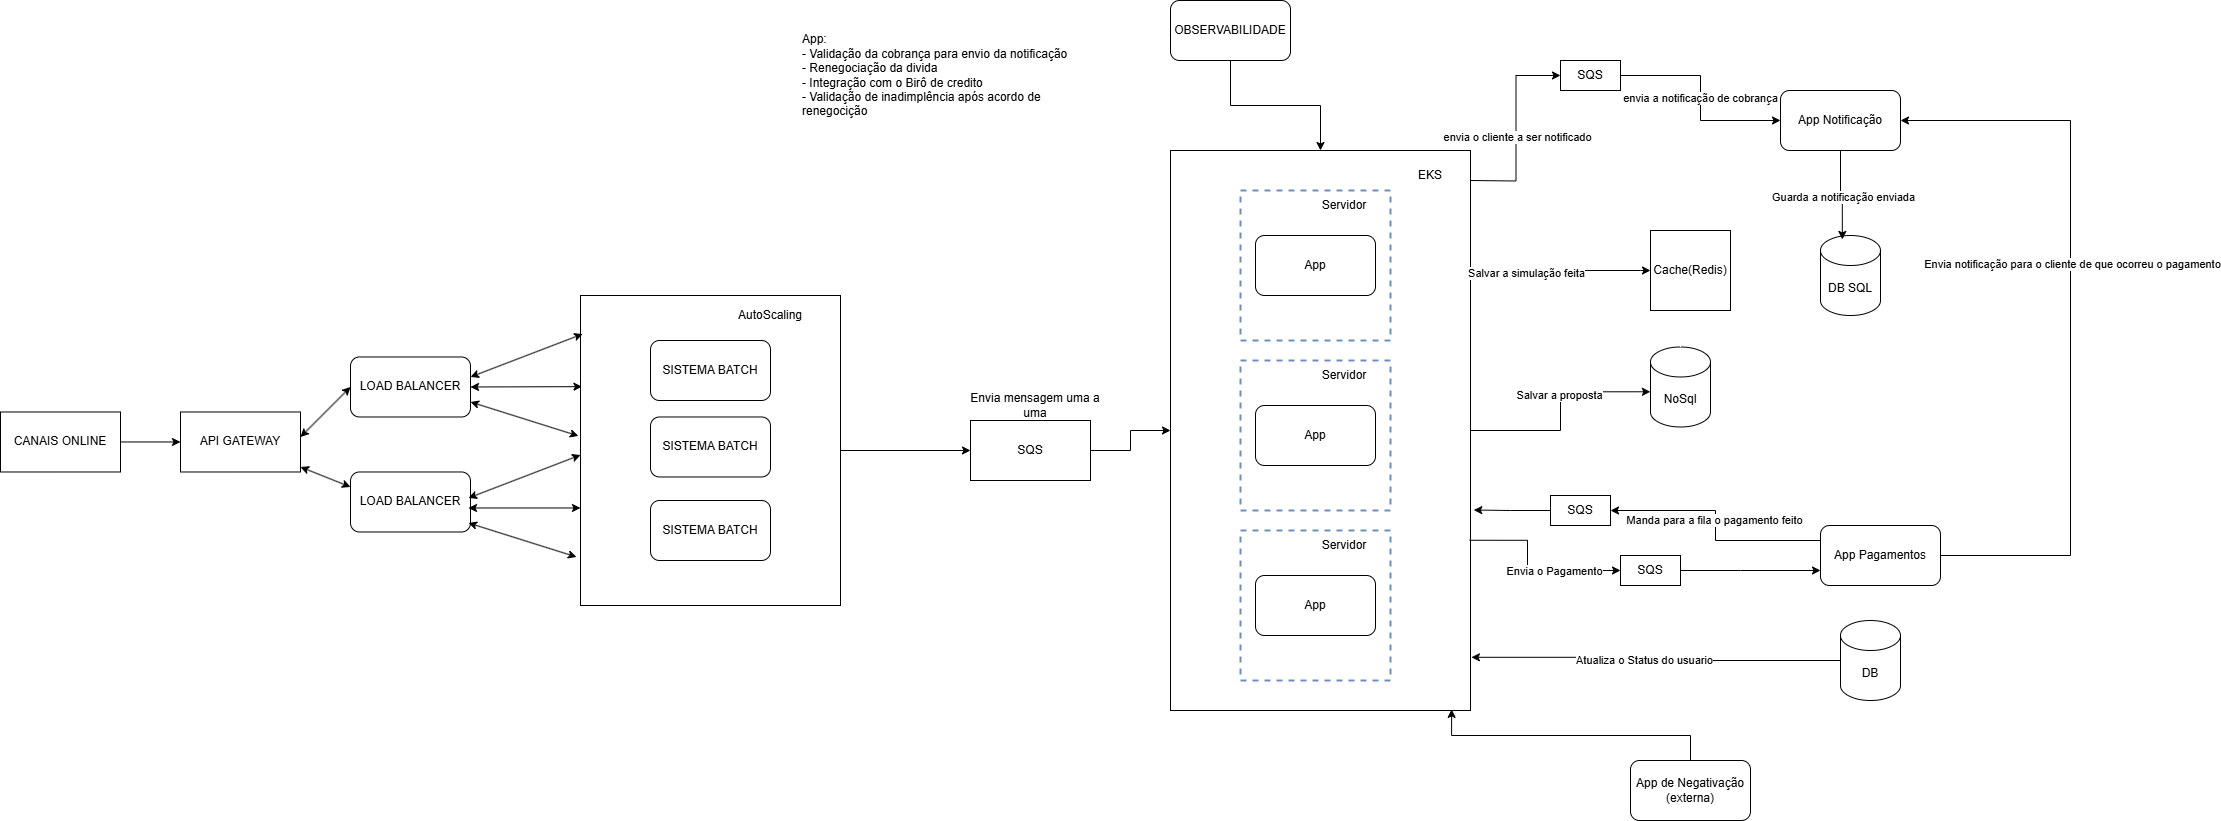

The diagram above was exported from draw.io. Its source (the exported page's mxGraphModel, read from the mxfile embedded in the PNG):
<mxGraphModel dx="2253" dy="791" grid="1" gridSize="10" guides="1" tooltips="1" connect="1" arrows="1" fold="1" page="1" pageScale="1" pageWidth="827" pageHeight="1169" math="0" shadow="0">
  <root>
    <mxCell id="0" />
    <mxCell id="1" parent="0" />
    <mxCell id="F15YrM2AGAAVmxcxlTye-29" style="edgeStyle=orthogonalEdgeStyle;rounded=0;orthogonalLoop=1;jettySize=auto;html=1;exitX=0.997;exitY=0.696;exitDx=0;exitDy=0;entryX=0;entryY=0.5;entryDx=0;entryDy=0;exitPerimeter=0;" parent="1" source="F15YrM2AGAAVmxcxlTye-3" target="xDGrPcTtUuDqnkL59KYh-21" edge="1">
      <mxGeometry relative="1" as="geometry">
        <mxPoint x="707" y="510" as="sourcePoint" />
        <mxPoint x="827" y="580" as="targetPoint" />
        <Array as="points">
          <mxPoint x="757" y="550" />
          <mxPoint x="757" y="580" />
        </Array>
      </mxGeometry>
    </mxCell>
    <mxCell id="F15YrM2AGAAVmxcxlTye-30" value="Envia o Pagamento" style="edgeLabel;html=1;align=center;verticalAlign=middle;resizable=0;points=[];" parent="F15YrM2AGAAVmxcxlTye-29" vertex="1" connectable="0">
      <mxGeometry x="0.2675" y="-2" relative="1" as="geometry">
        <mxPoint y="-2" as="offset" />
      </mxGeometry>
    </mxCell>
    <mxCell id="F15YrM2AGAAVmxcxlTye-3" value="" style="rounded=0;whiteSpace=wrap;html=1;fillColor=none;fillStyle=auto;gradientColor=none;" parent="1" vertex="1">
      <mxGeometry x="400" y="160" width="300" height="560" as="geometry" />
    </mxCell>
    <mxCell id="xDGrPcTtUuDqnkL59KYh-9" style="edgeStyle=orthogonalEdgeStyle;rounded=0;orthogonalLoop=1;jettySize=auto;html=1;entryX=0;entryY=0.5;entryDx=0;entryDy=0;" parent="1" target="xDGrPcTtUuDqnkL59KYh-8" edge="1">
      <mxGeometry relative="1" as="geometry">
        <mxPoint x="700" y="190" as="sourcePoint" />
      </mxGeometry>
    </mxCell>
    <mxCell id="xDGrPcTtUuDqnkL59KYh-11" value="envia o cliente a ser notificado" style="edgeLabel;html=1;align=center;verticalAlign=middle;resizable=0;points=[];" parent="xDGrPcTtUuDqnkL59KYh-9" vertex="1" connectable="0">
      <mxGeometry x="-0.0786" y="-1" relative="1" as="geometry">
        <mxPoint as="offset" />
      </mxGeometry>
    </mxCell>
    <mxCell id="xDGrPcTtUuDqnkL59KYh-27" style="edgeStyle=orthogonalEdgeStyle;rounded=0;orthogonalLoop=1;jettySize=auto;html=1;entryX=0;entryY=0.5;entryDx=0;entryDy=0;" parent="1" target="xDGrPcTtUuDqnkL59KYh-26" edge="1">
      <mxGeometry relative="1" as="geometry">
        <mxPoint x="820" y="420" as="targetPoint" />
        <mxPoint x="700" y="418" as="sourcePoint" />
        <Array as="points">
          <mxPoint x="700" y="280" />
          <mxPoint x="870" y="280" />
        </Array>
      </mxGeometry>
    </mxCell>
    <mxCell id="xDGrPcTtUuDqnkL59KYh-28" value="Salvar a simulação feita" style="edgeLabel;html=1;align=center;verticalAlign=middle;resizable=0;points=[];" parent="xDGrPcTtUuDqnkL59KYh-27" vertex="1" connectable="0">
      <mxGeometry x="-0.1515" y="-1" relative="1" as="geometry">
        <mxPoint x="54" y="-1" as="offset" />
      </mxGeometry>
    </mxCell>
    <mxCell id="xDGrPcTtUuDqnkL59KYh-4" value="" style="whiteSpace=wrap;html=1;aspect=fixed;fillColor=none;strokeColor=#6c8ebf;fillStyle=solid;gradientColor=default;dashed=1;strokeWidth=2;" parent="1" vertex="1">
      <mxGeometry x="470" y="200" width="150" height="150" as="geometry" />
    </mxCell>
    <mxCell id="xDGrPcTtUuDqnkL59KYh-5" value="Servidor" style="text;html=1;align=center;verticalAlign=middle;whiteSpace=wrap;rounded=0;" parent="1" vertex="1">
      <mxGeometry x="544" y="200" width="60" height="30" as="geometry" />
    </mxCell>
    <mxCell id="xDGrPcTtUuDqnkL59KYh-7" value="App Notificação" style="rounded=1;whiteSpace=wrap;html=1;" parent="1" vertex="1">
      <mxGeometry x="1010" y="100" width="120" height="60" as="geometry" />
    </mxCell>
    <mxCell id="xDGrPcTtUuDqnkL59KYh-15" style="edgeStyle=orthogonalEdgeStyle;rounded=0;orthogonalLoop=1;jettySize=auto;html=1;exitX=1;exitY=0.5;exitDx=0;exitDy=0;entryX=0;entryY=0.5;entryDx=0;entryDy=0;" parent="1" source="xDGrPcTtUuDqnkL59KYh-8" target="xDGrPcTtUuDqnkL59KYh-7" edge="1">
      <mxGeometry relative="1" as="geometry" />
    </mxCell>
    <mxCell id="xDGrPcTtUuDqnkL59KYh-16" value="envia a notificação de cobrança" style="edgeLabel;html=1;align=center;verticalAlign=middle;resizable=0;points=[];" parent="xDGrPcTtUuDqnkL59KYh-15" vertex="1" connectable="0">
      <mxGeometry x="-0.0015" y="-1" relative="1" as="geometry">
        <mxPoint as="offset" />
      </mxGeometry>
    </mxCell>
    <mxCell id="xDGrPcTtUuDqnkL59KYh-8" value="SQS" style="rounded=0;whiteSpace=wrap;html=1;" parent="1" vertex="1">
      <mxGeometry x="790" y="70" width="60" height="30" as="geometry" />
    </mxCell>
    <mxCell id="xDGrPcTtUuDqnkL59KYh-17" value="DB SQL" style="shape=cylinder3;whiteSpace=wrap;html=1;boundedLbl=1;backgroundOutline=1;size=15;" parent="1" vertex="1">
      <mxGeometry x="1050" y="245" width="60" height="80" as="geometry" />
    </mxCell>
    <mxCell id="xDGrPcTtUuDqnkL59KYh-18" style="edgeStyle=orthogonalEdgeStyle;rounded=0;orthogonalLoop=1;jettySize=auto;html=1;exitX=0.5;exitY=1;exitDx=0;exitDy=0;entryX=0.364;entryY=0.049;entryDx=0;entryDy=0;entryPerimeter=0;" parent="1" source="xDGrPcTtUuDqnkL59KYh-7" target="xDGrPcTtUuDqnkL59KYh-17" edge="1">
      <mxGeometry relative="1" as="geometry">
        <mxPoint x="1290" y="240" as="targetPoint" />
      </mxGeometry>
    </mxCell>
    <mxCell id="xDGrPcTtUuDqnkL59KYh-19" value="Guarda a notificação enviada" style="edgeLabel;html=1;align=center;verticalAlign=middle;resizable=0;points=[];" parent="xDGrPcTtUuDqnkL59KYh-18" vertex="1" connectable="0">
      <mxGeometry x="0.069" y="1" relative="1" as="geometry">
        <mxPoint as="offset" />
      </mxGeometry>
    </mxCell>
    <mxCell id="xDGrPcTtUuDqnkL59KYh-20" value="&lt;div style=&quot;&quot;&gt;&lt;span style=&quot;background-color: transparent; color: light-dark(rgb(0, 0, 0), rgb(255, 255, 255));&quot;&gt;App:&lt;/span&gt;&lt;/div&gt;&lt;div&gt;- Validação da cobrança para envio da notificação&lt;/div&gt;&lt;div&gt;- Renegociação da divida&lt;/div&gt;&lt;div&gt;- Integração com o Birô de credito&lt;/div&gt;&lt;div&gt;- Validação de inadimplência após acordo de renegocição&amp;nbsp;&lt;/div&gt;" style="text;html=1;align=left;verticalAlign=middle;whiteSpace=wrap;rounded=0;" parent="1" vertex="1">
      <mxGeometry x="30" y="20" width="310" height="130" as="geometry" />
    </mxCell>
    <mxCell id="F15YrM2AGAAVmxcxlTye-31" style="edgeStyle=orthogonalEdgeStyle;rounded=0;orthogonalLoop=1;jettySize=auto;html=1;exitX=1;exitY=0.5;exitDx=0;exitDy=0;" parent="1" source="xDGrPcTtUuDqnkL59KYh-21" target="xDGrPcTtUuDqnkL59KYh-24" edge="1">
      <mxGeometry relative="1" as="geometry">
        <Array as="points">
          <mxPoint x="970" y="580" />
          <mxPoint x="970" y="580" />
        </Array>
      </mxGeometry>
    </mxCell>
    <mxCell id="xDGrPcTtUuDqnkL59KYh-21" value="SQS" style="rounded=0;whiteSpace=wrap;html=1;" parent="1" vertex="1">
      <mxGeometry x="850" y="565" width="60" height="30" as="geometry" />
    </mxCell>
    <mxCell id="F15YrM2AGAAVmxcxlTye-48" style="edgeStyle=orthogonalEdgeStyle;rounded=0;orthogonalLoop=1;jettySize=auto;html=1;exitX=1;exitY=0.5;exitDx=0;exitDy=0;entryX=1;entryY=0.5;entryDx=0;entryDy=0;" parent="1" source="xDGrPcTtUuDqnkL59KYh-24" target="xDGrPcTtUuDqnkL59KYh-7" edge="1">
      <mxGeometry relative="1" as="geometry">
        <Array as="points">
          <mxPoint x="1300" y="565" />
          <mxPoint x="1300" y="130" />
        </Array>
      </mxGeometry>
    </mxCell>
    <mxCell id="F15YrM2AGAAVmxcxlTye-49" value="Envia notificação para o cliente de que ocorreu o pagamento" style="edgeLabel;html=1;align=center;verticalAlign=middle;resizable=0;points=[];" parent="F15YrM2AGAAVmxcxlTye-48" vertex="1" connectable="0">
      <mxGeometry x="0.1495" y="-1" relative="1" as="geometry">
        <mxPoint as="offset" />
      </mxGeometry>
    </mxCell>
    <mxCell id="nVwmw7Rg4ylJxAsoXl1J-2" style="edgeStyle=orthogonalEdgeStyle;rounded=0;orthogonalLoop=1;jettySize=auto;html=1;exitX=0;exitY=0.25;exitDx=0;exitDy=0;entryX=1;entryY=0.5;entryDx=0;entryDy=0;" parent="1" source="xDGrPcTtUuDqnkL59KYh-24" target="nVwmw7Rg4ylJxAsoXl1J-1" edge="1">
      <mxGeometry relative="1" as="geometry" />
    </mxCell>
    <mxCell id="nVwmw7Rg4ylJxAsoXl1J-4" value="Manda para a fila o pagamento feito" style="edgeLabel;html=1;align=center;verticalAlign=middle;resizable=0;points=[];" parent="nVwmw7Rg4ylJxAsoXl1J-2" vertex="1" connectable="0">
      <mxGeometry x="0.0534" y="2" relative="1" as="geometry">
        <mxPoint as="offset" />
      </mxGeometry>
    </mxCell>
    <mxCell id="xDGrPcTtUuDqnkL59KYh-24" value="App Pagamentos" style="rounded=1;whiteSpace=wrap;html=1;" parent="1" vertex="1">
      <mxGeometry x="1050" y="535" width="120" height="60" as="geometry" />
    </mxCell>
    <mxCell id="xDGrPcTtUuDqnkL59KYh-26" value="Cache(Redis)" style="whiteSpace=wrap;html=1;aspect=fixed;" parent="1" vertex="1">
      <mxGeometry x="880" y="240" width="80" height="80" as="geometry" />
    </mxCell>
    <mxCell id="xDGrPcTtUuDqnkL59KYh-30" value="App de Negativação (externa)" style="rounded=1;whiteSpace=wrap;html=1;" parent="1" vertex="1">
      <mxGeometry x="860" y="770" width="120" height="60" as="geometry" />
    </mxCell>
    <mxCell id="xDGrPcTtUuDqnkL59KYh-33" value="App" style="rounded=1;whiteSpace=wrap;html=1;" parent="1" vertex="1">
      <mxGeometry x="485" y="245" width="120" height="60" as="geometry" />
    </mxCell>
    <mxCell id="xDGrPcTtUuDqnkL59KYh-39" value="EKS" style="text;html=1;align=center;verticalAlign=middle;whiteSpace=wrap;rounded=0;" parent="1" vertex="1">
      <mxGeometry x="630" y="170" width="60" height="30" as="geometry" />
    </mxCell>
    <mxCell id="xDGrPcTtUuDqnkL59KYh-40" value="NoSql" style="shape=cylinder3;whiteSpace=wrap;html=1;boundedLbl=1;backgroundOutline=1;size=15;" parent="1" vertex="1">
      <mxGeometry x="880" y="356.48" width="60" height="80" as="geometry" />
    </mxCell>
    <mxCell id="F15YrM2AGAAVmxcxlTye-8" value="" style="whiteSpace=wrap;html=1;aspect=fixed;fillColor=none;strokeColor=#6c8ebf;fillStyle=solid;gradientColor=default;dashed=1;strokeWidth=2;" parent="1" vertex="1">
      <mxGeometry x="470" y="370" width="150" height="150" as="geometry" />
    </mxCell>
    <mxCell id="F15YrM2AGAAVmxcxlTye-9" value="Servidor" style="text;html=1;align=center;verticalAlign=middle;whiteSpace=wrap;rounded=0;" parent="1" vertex="1">
      <mxGeometry x="544" y="370" width="60" height="30" as="geometry" />
    </mxCell>
    <mxCell id="F15YrM2AGAAVmxcxlTye-10" value="App" style="rounded=1;whiteSpace=wrap;html=1;" parent="1" vertex="1">
      <mxGeometry x="485" y="415" width="120" height="60" as="geometry" />
    </mxCell>
    <mxCell id="F15YrM2AGAAVmxcxlTye-11" value="" style="whiteSpace=wrap;html=1;aspect=fixed;fillColor=none;strokeColor=#6c8ebf;fillStyle=solid;gradientColor=default;dashed=1;strokeWidth=2;" parent="1" vertex="1">
      <mxGeometry x="470" y="540" width="150" height="150" as="geometry" />
    </mxCell>
    <mxCell id="F15YrM2AGAAVmxcxlTye-12" value="Servidor" style="text;html=1;align=center;verticalAlign=middle;whiteSpace=wrap;rounded=0;" parent="1" vertex="1">
      <mxGeometry x="544" y="540" width="60" height="30" as="geometry" />
    </mxCell>
    <mxCell id="F15YrM2AGAAVmxcxlTye-13" value="App" style="rounded=1;whiteSpace=wrap;html=1;" parent="1" vertex="1">
      <mxGeometry x="485" y="585" width="120" height="60" as="geometry" />
    </mxCell>
    <mxCell id="F15YrM2AGAAVmxcxlTye-14" value="API GATEWAY" style="rounded=0;whiteSpace=wrap;html=1;" parent="1" vertex="1">
      <mxGeometry x="-590" y="421.48" width="120" height="60" as="geometry" />
    </mxCell>
    <mxCell id="F15YrM2AGAAVmxcxlTye-15" value="LOAD BALANCER" style="rounded=1;whiteSpace=wrap;html=1;" parent="1" vertex="1">
      <mxGeometry x="-420" y="366.48" width="120" height="60" as="geometry" />
    </mxCell>
    <mxCell id="F15YrM2AGAAVmxcxlTye-16" value="LOAD BALANCER" style="rounded=1;whiteSpace=wrap;html=1;" parent="1" vertex="1">
      <mxGeometry x="-420" y="481.48" width="120" height="60" as="geometry" />
    </mxCell>
    <mxCell id="F15YrM2AGAAVmxcxlTye-17" value="" style="endArrow=classic;startArrow=classic;html=1;rounded=0;entryX=0.007;entryY=0.334;entryDx=0;entryDy=0;entryPerimeter=0;" parent="1" edge="1">
      <mxGeometry width="50" height="50" relative="1" as="geometry">
        <mxPoint x="-300" y="386.48" as="sourcePoint" />
        <mxPoint x="-187.9000000000001" y="343.52" as="targetPoint" />
      </mxGeometry>
    </mxCell>
    <mxCell id="F15YrM2AGAAVmxcxlTye-18" value="" style="endArrow=classic;startArrow=classic;html=1;rounded=0;entryX=0.005;entryY=0.428;entryDx=0;entryDy=0;entryPerimeter=0;exitX=1;exitY=0.5;exitDx=0;exitDy=0;" parent="1" source="F15YrM2AGAAVmxcxlTye-15" edge="1">
      <mxGeometry width="50" height="50" relative="1" as="geometry">
        <mxPoint x="-299" y="397.98" as="sourcePoint" />
        <mxPoint x="-188.5" y="396.1600000000001" as="targetPoint" />
      </mxGeometry>
    </mxCell>
    <mxCell id="F15YrM2AGAAVmxcxlTye-20" value="" style="endArrow=classic;startArrow=classic;html=1;rounded=0;entryX=-0.007;entryY=0.516;entryDx=0;entryDy=0;entryPerimeter=0;exitX=1;exitY=0.75;exitDx=0;exitDy=0;" parent="1" source="F15YrM2AGAAVmxcxlTye-15" edge="1">
      <mxGeometry width="50" height="50" relative="1" as="geometry">
        <mxPoint x="-290" y="396.48" as="sourcePoint" />
        <mxPoint x="-192.0999999999999" y="445.44000000000005" as="targetPoint" />
      </mxGeometry>
    </mxCell>
    <mxCell id="F15YrM2AGAAVmxcxlTye-21" value="" style="endArrow=classic;startArrow=classic;html=1;rounded=0;entryX=0.007;entryY=0.334;entryDx=0;entryDy=0;entryPerimeter=0;" parent="1" edge="1">
      <mxGeometry width="50" height="50" relative="1" as="geometry">
        <mxPoint x="-302" y="507.48" as="sourcePoint" />
        <mxPoint x="-190" y="464.48" as="targetPoint" />
      </mxGeometry>
    </mxCell>
    <mxCell id="F15YrM2AGAAVmxcxlTye-22" value="" style="endArrow=classic;startArrow=classic;html=1;rounded=0;entryX=0.005;entryY=0.428;entryDx=0;entryDy=0;entryPerimeter=0;exitX=1;exitY=0.5;exitDx=0;exitDy=0;" parent="1" edge="1">
      <mxGeometry width="50" height="50" relative="1" as="geometry">
        <mxPoint x="-302" y="517.48" as="sourcePoint" />
        <mxPoint x="-190" y="517.48" as="targetPoint" />
      </mxGeometry>
    </mxCell>
    <mxCell id="F15YrM2AGAAVmxcxlTye-23" value="" style="endArrow=classic;startArrow=classic;html=1;rounded=0;entryX=-0.007;entryY=0.516;entryDx=0;entryDy=0;entryPerimeter=0;exitX=1;exitY=0.75;exitDx=0;exitDy=0;" parent="1" edge="1">
      <mxGeometry width="50" height="50" relative="1" as="geometry">
        <mxPoint x="-302" y="532.48" as="sourcePoint" />
        <mxPoint x="-194" y="566.48" as="targetPoint" />
      </mxGeometry>
    </mxCell>
    <mxCell id="F15YrM2AGAAVmxcxlTye-24" value="" style="endArrow=classic;startArrow=classic;html=1;rounded=0;" parent="1" edge="1">
      <mxGeometry width="50" height="50" relative="1" as="geometry">
        <mxPoint x="-470" y="446.48" as="sourcePoint" />
        <mxPoint x="-420" y="396.48" as="targetPoint" />
      </mxGeometry>
    </mxCell>
    <mxCell id="F15YrM2AGAAVmxcxlTye-25" value="" style="endArrow=classic;startArrow=classic;html=1;rounded=0;entryX=0;entryY=0.25;entryDx=0;entryDy=0;" parent="1" target="F15YrM2AGAAVmxcxlTye-16" edge="1">
      <mxGeometry width="50" height="50" relative="1" as="geometry">
        <mxPoint x="-470" y="476.48" as="sourcePoint" />
        <mxPoint x="-420" y="426.48" as="targetPoint" />
      </mxGeometry>
    </mxCell>
    <mxCell id="F15YrM2AGAAVmxcxlTye-34" style="edgeStyle=orthogonalEdgeStyle;rounded=0;orthogonalLoop=1;jettySize=auto;html=1;exitX=0.5;exitY=1;exitDx=0;exitDy=0;" parent="1" source="F15YrM2AGAAVmxcxlTye-33" target="F15YrM2AGAAVmxcxlTye-3" edge="1">
      <mxGeometry relative="1" as="geometry" />
    </mxCell>
    <mxCell id="F15YrM2AGAAVmxcxlTye-33" value="OBSERVABILIDADE" style="rounded=1;whiteSpace=wrap;html=1;" parent="1" vertex="1">
      <mxGeometry x="400" y="10" width="120" height="60" as="geometry" />
    </mxCell>
    <mxCell id="F15YrM2AGAAVmxcxlTye-42" style="edgeStyle=orthogonalEdgeStyle;rounded=0;orthogonalLoop=1;jettySize=auto;html=1;exitX=0.5;exitY=0;exitDx=0;exitDy=0;entryX=0.937;entryY=0.998;entryDx=0;entryDy=0;entryPerimeter=0;" parent="1" source="xDGrPcTtUuDqnkL59KYh-30" target="F15YrM2AGAAVmxcxlTye-3" edge="1">
      <mxGeometry relative="1" as="geometry" />
    </mxCell>
    <mxCell id="F15YrM2AGAAVmxcxlTye-44" value="DB" style="shape=cylinder3;whiteSpace=wrap;html=1;boundedLbl=1;backgroundOutline=1;size=15;" parent="1" vertex="1">
      <mxGeometry x="1070" y="630" width="60" height="80" as="geometry" />
    </mxCell>
    <mxCell id="F15YrM2AGAAVmxcxlTye-45" style="edgeStyle=orthogonalEdgeStyle;rounded=0;orthogonalLoop=1;jettySize=auto;html=1;entryX=1.003;entryY=0.905;entryDx=0;entryDy=0;entryPerimeter=0;exitX=0;exitY=0.5;exitDx=0;exitDy=0;exitPerimeter=0;" parent="1" source="F15YrM2AGAAVmxcxlTye-44" target="F15YrM2AGAAVmxcxlTye-3" edge="1">
      <mxGeometry relative="1" as="geometry">
        <mxPoint x="1100" y="651" as="sourcePoint" />
        <mxPoint x="730" y="651" as="targetPoint" />
      </mxGeometry>
    </mxCell>
    <mxCell id="F15YrM2AGAAVmxcxlTye-46" value="Atualiza o Status do usuario" style="edgeLabel;html=1;align=center;verticalAlign=middle;resizable=0;points=[];" parent="F15YrM2AGAAVmxcxlTye-45" vertex="1" connectable="0">
      <mxGeometry x="0.0747" y="3" relative="1" as="geometry">
        <mxPoint as="offset" />
      </mxGeometry>
    </mxCell>
    <mxCell id="F15YrM2AGAAVmxcxlTye-57" value="" style="edgeStyle=orthogonalEdgeStyle;rounded=0;orthogonalLoop=1;jettySize=auto;html=1;" parent="1" source="F15YrM2AGAAVmxcxlTye-50" target="F15YrM2AGAAVmxcxlTye-56" edge="1">
      <mxGeometry relative="1" as="geometry" />
    </mxCell>
    <mxCell id="F15YrM2AGAAVmxcxlTye-50" value="" style="rounded=0;whiteSpace=wrap;html=1;fillColor=none;fillStyle=auto;gradientColor=none;" parent="1" vertex="1">
      <mxGeometry x="-190" y="305" width="260" height="310" as="geometry" />
    </mxCell>
    <mxCell id="F15YrM2AGAAVmxcxlTye-51" value="SISTEMA BATCH" style="rounded=1;whiteSpace=wrap;html=1;" parent="1" vertex="1">
      <mxGeometry x="-120" y="350" width="120" height="60" as="geometry" />
    </mxCell>
    <mxCell id="F15YrM2AGAAVmxcxlTye-52" value="SISTEMA BATCH" style="rounded=1;whiteSpace=wrap;html=1;" parent="1" vertex="1">
      <mxGeometry x="-120" y="426.48" width="120" height="60" as="geometry" />
    </mxCell>
    <mxCell id="F15YrM2AGAAVmxcxlTye-53" value="SISTEMA BATCH" style="rounded=1;whiteSpace=wrap;html=1;" parent="1" vertex="1">
      <mxGeometry x="-120" y="510" width="120" height="60" as="geometry" />
    </mxCell>
    <mxCell id="F15YrM2AGAAVmxcxlTye-54" value="AutoScaling" style="text;html=1;align=center;verticalAlign=middle;whiteSpace=wrap;rounded=0;" parent="1" vertex="1">
      <mxGeometry x="-90" y="310" width="180" height="30" as="geometry" />
    </mxCell>
    <mxCell id="F15YrM2AGAAVmxcxlTye-58" value="" style="edgeStyle=orthogonalEdgeStyle;rounded=0;orthogonalLoop=1;jettySize=auto;html=1;" parent="1" source="F15YrM2AGAAVmxcxlTye-56" target="F15YrM2AGAAVmxcxlTye-3" edge="1">
      <mxGeometry relative="1" as="geometry" />
    </mxCell>
    <mxCell id="F15YrM2AGAAVmxcxlTye-56" value="SQS" style="rounded=0;whiteSpace=wrap;html=1;" parent="1" vertex="1">
      <mxGeometry x="200" y="430" width="120" height="60" as="geometry" />
    </mxCell>
    <mxCell id="F15YrM2AGAAVmxcxlTye-60" value="" style="edgeStyle=orthogonalEdgeStyle;rounded=0;orthogonalLoop=1;jettySize=auto;html=1;" parent="1" source="F15YrM2AGAAVmxcxlTye-59" target="F15YrM2AGAAVmxcxlTye-14" edge="1">
      <mxGeometry relative="1" as="geometry" />
    </mxCell>
    <mxCell id="F15YrM2AGAAVmxcxlTye-59" value="CANAIS ONLINE" style="rounded=0;whiteSpace=wrap;html=1;" parent="1" vertex="1">
      <mxGeometry x="-770" y="421.48" width="120" height="60" as="geometry" />
    </mxCell>
    <mxCell id="F15YrM2AGAAVmxcxlTye-61" value="Envia mensagem uma a uma" style="text;html=1;align=center;verticalAlign=middle;whiteSpace=wrap;rounded=0;" parent="1" vertex="1">
      <mxGeometry x="190" y="400" width="150" height="30" as="geometry" />
    </mxCell>
    <mxCell id="F15YrM2AGAAVmxcxlTye-63" style="edgeStyle=orthogonalEdgeStyle;rounded=0;orthogonalLoop=1;jettySize=auto;html=1;exitX=1;exitY=0.5;exitDx=0;exitDy=0;entryX=-0.002;entryY=0.56;entryDx=0;entryDy=0;entryPerimeter=0;" parent="1" source="F15YrM2AGAAVmxcxlTye-3" target="xDGrPcTtUuDqnkL59KYh-40" edge="1">
      <mxGeometry relative="1" as="geometry" />
    </mxCell>
    <mxCell id="F15YrM2AGAAVmxcxlTye-64" value="Salvar a proposta" style="edgeLabel;html=1;align=center;verticalAlign=middle;resizable=0;points=[];" parent="F15YrM2AGAAVmxcxlTye-63" vertex="1" connectable="0">
      <mxGeometry x="0.1519" y="2" relative="1" as="geometry">
        <mxPoint as="offset" />
      </mxGeometry>
    </mxCell>
    <mxCell id="nVwmw7Rg4ylJxAsoXl1J-1" value="SQS" style="rounded=0;whiteSpace=wrap;html=1;" parent="1" vertex="1">
      <mxGeometry x="780" y="505" width="60" height="30" as="geometry" />
    </mxCell>
    <mxCell id="nVwmw7Rg4ylJxAsoXl1J-3" style="edgeStyle=orthogonalEdgeStyle;rounded=0;orthogonalLoop=1;jettySize=auto;html=1;exitX=0;exitY=0.5;exitDx=0;exitDy=0;entryX=1.011;entryY=0.642;entryDx=0;entryDy=0;entryPerimeter=0;" parent="1" source="nVwmw7Rg4ylJxAsoXl1J-1" target="F15YrM2AGAAVmxcxlTye-3" edge="1">
      <mxGeometry relative="1" as="geometry" />
    </mxCell>
  </root>
</mxGraphModel>